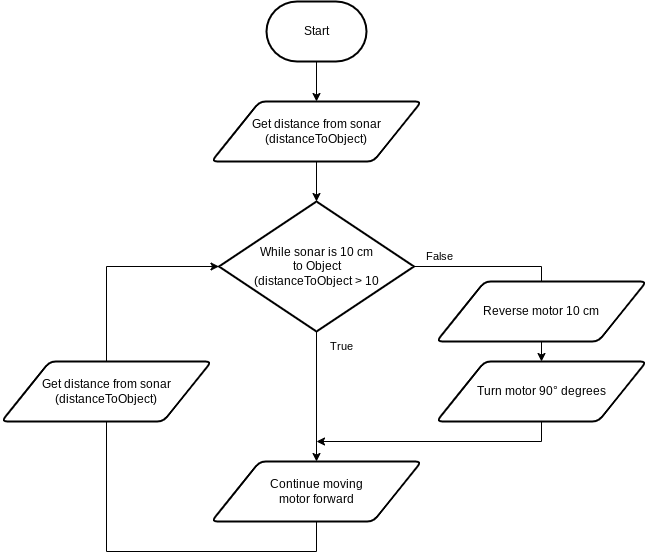

The diagram above was exported from draw.io. Its source (the exported page's mxGraphModel, read from the mxfile embedded in the PNG):
<mxGraphModel dx="1099" dy="940" grid="1" gridSize="10" guides="1" tooltips="1" connect="1" arrows="1" fold="1" page="1" pageScale="1" pageWidth="850" pageHeight="1100" math="0" shadow="0">
  <root>
    <mxCell id="0" />
    <mxCell id="1" parent="0" />
    <mxCell id="5" style="edgeStyle=orthogonalEdgeStyle;html=1;rounded=0;entryX=0.5;entryY=0;entryDx=0;entryDy=0;startArrow=none;exitX=0.5;exitY=1;exitDx=0;exitDy=0;exitPerimeter=0;" parent="1" source="2" target="6" edge="1">
      <mxGeometry relative="1" as="geometry">
        <mxPoint x="425.52631578947376" y="230" as="sourcePoint" />
      </mxGeometry>
    </mxCell>
    <mxCell id="2" value="Start" style="strokeWidth=2;html=1;shape=mxgraph.flowchart.terminator;whiteSpace=wrap;" parent="1" vertex="1">
      <mxGeometry x="368" y="150" width="100" height="60" as="geometry" />
    </mxCell>
    <mxCell id="13" style="edgeStyle=orthogonalEdgeStyle;shape=connector;rounded=0;html=1;exitX=0.5;exitY=1;exitDx=0;exitDy=0;entryX=0.5;entryY=0;entryDx=0;entryDy=0;entryPerimeter=0;labelBackgroundColor=default;strokeColor=default;fontFamily=Helvetica;fontSize=11;fontColor=default;endArrow=classic;" edge="1" parent="1" source="6" target="7">
      <mxGeometry relative="1" as="geometry" />
    </mxCell>
    <mxCell id="6" value="Get distance from sonar&lt;br&gt;(distanceToObject)" style="shape=parallelogram;html=1;strokeWidth=2;perimeter=parallelogramPerimeter;whiteSpace=wrap;rounded=1;arcSize=12;size=0.23;" vertex="1" parent="1">
      <mxGeometry x="313" y="250" width="210" height="60" as="geometry" />
    </mxCell>
    <mxCell id="11" style="edgeStyle=orthogonalEdgeStyle;html=1;exitX=1;exitY=0.5;exitDx=0;exitDy=0;exitPerimeter=0;entryX=0.5;entryY=0;entryDx=0;entryDy=0;rounded=0;" edge="1" parent="1" source="7" target="8">
      <mxGeometry relative="1" as="geometry" />
    </mxCell>
    <mxCell id="15" style="edgeStyle=orthogonalEdgeStyle;shape=connector;rounded=0;html=1;exitX=0.5;exitY=1;exitDx=0;exitDy=0;exitPerimeter=0;entryX=0.5;entryY=0;entryDx=0;entryDy=0;labelBackgroundColor=default;strokeColor=default;fontFamily=Helvetica;fontSize=11;fontColor=default;endArrow=classic;" edge="1" parent="1" source="7" target="9">
      <mxGeometry relative="1" as="geometry" />
    </mxCell>
    <mxCell id="7" value="While sonar is&amp;nbsp;10 cm &lt;br&gt;to Object&lt;br&gt;(distanceToObject &amp;gt; 10" style="strokeWidth=2;html=1;shape=mxgraph.flowchart.decision;whiteSpace=wrap;" vertex="1" parent="1">
      <mxGeometry x="320.5" y="350" width="195" height="130" as="geometry" />
    </mxCell>
    <mxCell id="12" style="edgeStyle=orthogonalEdgeStyle;shape=connector;rounded=0;html=1;exitX=0.5;exitY=1;exitDx=0;exitDy=0;labelBackgroundColor=default;strokeColor=default;fontFamily=Helvetica;fontSize=11;fontColor=default;endArrow=classic;" edge="1" parent="1" source="8">
      <mxGeometry relative="1" as="geometry">
        <mxPoint x="418" y="590" as="targetPoint" />
        <Array as="points">
          <mxPoint x="643" y="590" />
          <mxPoint x="418" y="590" />
        </Array>
      </mxGeometry>
    </mxCell>
    <mxCell id="8" value="Turn motor 90° degrees" style="shape=parallelogram;html=1;strokeWidth=2;perimeter=parallelogramPerimeter;whiteSpace=wrap;rounded=1;arcSize=12;size=0.23;" vertex="1" parent="1">
      <mxGeometry x="538" y="510" width="210" height="60" as="geometry" />
    </mxCell>
    <mxCell id="21" style="edgeStyle=orthogonalEdgeStyle;shape=connector;rounded=0;html=1;exitX=0.5;exitY=1;exitDx=0;exitDy=0;labelBackgroundColor=default;strokeColor=default;fontFamily=Helvetica;fontSize=11;fontColor=default;endArrow=classic;entryX=0;entryY=0.5;entryDx=0;entryDy=0;entryPerimeter=0;" edge="1" parent="1" source="9" target="7">
      <mxGeometry relative="1" as="geometry">
        <mxPoint x="288" y="550" as="targetPoint" />
        <Array as="points">
          <mxPoint x="418" y="700" />
          <mxPoint x="208" y="700" />
          <mxPoint x="208" y="415" />
        </Array>
      </mxGeometry>
    </mxCell>
    <mxCell id="9" value="Continue moving&lt;br&gt;motor forward" style="shape=parallelogram;html=1;strokeWidth=2;perimeter=parallelogramPerimeter;whiteSpace=wrap;rounded=1;arcSize=12;size=0.23;" vertex="1" parent="1">
      <mxGeometry x="313" y="610" width="210" height="60" as="geometry" />
    </mxCell>
    <mxCell id="18" value="Reverse motor 10 cm" style="shape=parallelogram;html=1;strokeWidth=2;perimeter=parallelogramPerimeter;whiteSpace=wrap;rounded=1;arcSize=12;size=0.23;" vertex="1" parent="1">
      <mxGeometry x="538" y="430" width="210" height="60" as="geometry" />
    </mxCell>
    <mxCell id="19" value="True" style="text;html=1;align=center;verticalAlign=middle;resizable=0;points=[];autosize=1;strokeColor=none;fillColor=none;fontSize=11;fontFamily=Helvetica;fontColor=default;" vertex="1" parent="1">
      <mxGeometry x="418" y="480" width="50" height="30" as="geometry" />
    </mxCell>
    <mxCell id="20" value="False" style="text;html=1;align=center;verticalAlign=middle;resizable=0;points=[];autosize=1;strokeColor=none;fillColor=none;fontSize=11;fontFamily=Helvetica;fontColor=default;" vertex="1" parent="1">
      <mxGeometry x="515.5" y="390" width="50" height="30" as="geometry" />
    </mxCell>
    <mxCell id="28" value="Get distance from sonar&lt;br&gt;(distanceToObject)" style="shape=parallelogram;html=1;strokeWidth=2;perimeter=parallelogramPerimeter;whiteSpace=wrap;rounded=1;arcSize=12;size=0.23;" vertex="1" parent="1">
      <mxGeometry x="103" y="510" width="210" height="60" as="geometry" />
    </mxCell>
  </root>
</mxGraphModel>